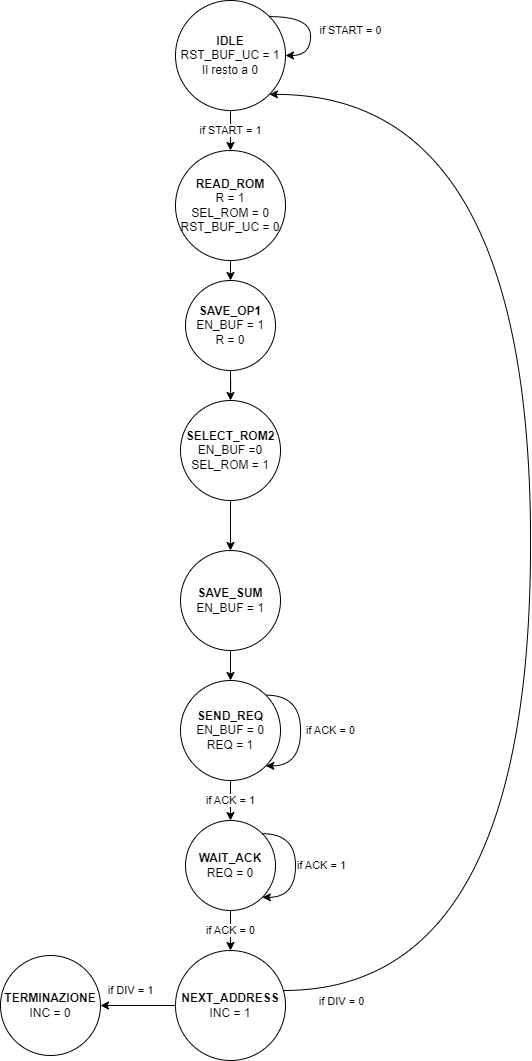

The diagram above was exported from draw.io. Its source (the exported page's mxGraphModel, read from the mxfile embedded in the PNG):
<mxGraphModel dx="1481" dy="772" grid="1" gridSize="10" guides="1" tooltips="1" connect="1" arrows="1" fold="1" page="1" pageScale="1" pageWidth="1000" pageHeight="1000" math="0" shadow="0">
  <root>
    <mxCell id="0" />
    <mxCell id="1" parent="0" />
    <mxCell id="eSgGnQ0NUGodb17JixYZ-11" value="if START = 1" style="edgeStyle=orthogonalEdgeStyle;rounded=0;orthogonalLoop=1;jettySize=auto;html=1;exitX=0.5;exitY=1;exitDx=0;exitDy=0;entryX=0.5;entryY=0;entryDx=0;entryDy=0;" edge="1" parent="1" source="eSgGnQ0NUGodb17JixYZ-1" target="eSgGnQ0NUGodb17JixYZ-6">
      <mxGeometry relative="1" as="geometry" />
    </mxCell>
    <mxCell id="eSgGnQ0NUGodb17JixYZ-1" value="&lt;b&gt;IDLE&lt;/b&gt;&lt;br&gt;RST_BUF_UC = 1&lt;br&gt;Il resto a 0" style="ellipse;whiteSpace=wrap;html=1;aspect=fixed;" vertex="1" parent="1">
      <mxGeometry x="405" y="50" width="110" height="110" as="geometry" />
    </mxCell>
    <mxCell id="eSgGnQ0NUGodb17JixYZ-17" value="if ACK = 0" style="edgeStyle=orthogonalEdgeStyle;rounded=0;orthogonalLoop=1;jettySize=auto;html=1;exitX=0.5;exitY=1;exitDx=0;exitDy=0;entryX=0.5;entryY=0;entryDx=0;entryDy=0;" edge="1" parent="1" source="eSgGnQ0NUGodb17JixYZ-2" target="eSgGnQ0NUGodb17JixYZ-8">
      <mxGeometry relative="1" as="geometry" />
    </mxCell>
    <mxCell id="eSgGnQ0NUGodb17JixYZ-2" value="&lt;b&gt;WAIT_ACK&lt;/b&gt;&lt;br&gt;REQ = 0" style="ellipse;whiteSpace=wrap;html=1;aspect=fixed;" vertex="1" parent="1">
      <mxGeometry x="415" y="870" width="90" height="90" as="geometry" />
    </mxCell>
    <mxCell id="eSgGnQ0NUGodb17JixYZ-15" style="edgeStyle=orthogonalEdgeStyle;rounded=0;orthogonalLoop=1;jettySize=auto;html=1;exitX=0.5;exitY=1;exitDx=0;exitDy=0;entryX=0.5;entryY=0;entryDx=0;entryDy=0;" edge="1" parent="1" source="eSgGnQ0NUGodb17JixYZ-3" target="eSgGnQ0NUGodb17JixYZ-7">
      <mxGeometry relative="1" as="geometry" />
    </mxCell>
    <mxCell id="eSgGnQ0NUGodb17JixYZ-3" value="&lt;b&gt;SAVE_SUM&lt;/b&gt;&lt;br&gt;EN_BUF = 1" style="ellipse;whiteSpace=wrap;html=1;aspect=fixed;" vertex="1" parent="1">
      <mxGeometry x="410" y="600" width="100" height="100" as="geometry" />
    </mxCell>
    <mxCell id="eSgGnQ0NUGodb17JixYZ-14" style="edgeStyle=orthogonalEdgeStyle;rounded=0;orthogonalLoop=1;jettySize=auto;html=1;exitX=0.5;exitY=1;exitDx=0;exitDy=0;entryX=0.5;entryY=0;entryDx=0;entryDy=0;" edge="1" parent="1" source="eSgGnQ0NUGodb17JixYZ-4" target="eSgGnQ0NUGodb17JixYZ-3">
      <mxGeometry relative="1" as="geometry" />
    </mxCell>
    <mxCell id="eSgGnQ0NUGodb17JixYZ-4" value="&lt;b&gt;SELECT_ROM2&lt;/b&gt;&lt;br&gt;EN_BUF =0&lt;br&gt;SEL_ROM = 1" style="ellipse;whiteSpace=wrap;html=1;aspect=fixed;" vertex="1" parent="1">
      <mxGeometry x="410" y="450" width="100" height="100" as="geometry" />
    </mxCell>
    <mxCell id="eSgGnQ0NUGodb17JixYZ-13" style="edgeStyle=orthogonalEdgeStyle;rounded=0;orthogonalLoop=1;jettySize=auto;html=1;exitX=0.5;exitY=1;exitDx=0;exitDy=0;" edge="1" parent="1" source="eSgGnQ0NUGodb17JixYZ-5" target="eSgGnQ0NUGodb17JixYZ-4">
      <mxGeometry relative="1" as="geometry" />
    </mxCell>
    <mxCell id="eSgGnQ0NUGodb17JixYZ-5" value="&lt;b&gt;SAVE_OP1&lt;br&gt;&lt;/b&gt;EN_BUF = 1&lt;br&gt;R = 0" style="ellipse;whiteSpace=wrap;html=1;aspect=fixed;" vertex="1" parent="1">
      <mxGeometry x="415" y="330" width="90" height="90" as="geometry" />
    </mxCell>
    <mxCell id="eSgGnQ0NUGodb17JixYZ-12" style="edgeStyle=orthogonalEdgeStyle;rounded=0;orthogonalLoop=1;jettySize=auto;html=1;exitX=0.5;exitY=1;exitDx=0;exitDy=0;entryX=0.5;entryY=0;entryDx=0;entryDy=0;" edge="1" parent="1" source="eSgGnQ0NUGodb17JixYZ-6" target="eSgGnQ0NUGodb17JixYZ-5">
      <mxGeometry relative="1" as="geometry" />
    </mxCell>
    <mxCell id="eSgGnQ0NUGodb17JixYZ-6" value="&lt;b&gt;READ_ROM&lt;/b&gt;&lt;br&gt;R = 1&lt;br&gt;SEL_ROM = 0&lt;br&gt;RST_BUF_UC = 0" style="ellipse;whiteSpace=wrap;html=1;aspect=fixed;" vertex="1" parent="1">
      <mxGeometry x="405" y="200" width="110" height="110" as="geometry" />
    </mxCell>
    <mxCell id="eSgGnQ0NUGodb17JixYZ-16" value="if ACK = 1" style="edgeStyle=orthogonalEdgeStyle;rounded=0;orthogonalLoop=1;jettySize=auto;html=1;exitX=0.5;exitY=1;exitDx=0;exitDy=0;entryX=0.5;entryY=0;entryDx=0;entryDy=0;" edge="1" parent="1" source="eSgGnQ0NUGodb17JixYZ-7" target="eSgGnQ0NUGodb17JixYZ-2">
      <mxGeometry relative="1" as="geometry" />
    </mxCell>
    <mxCell id="eSgGnQ0NUGodb17JixYZ-7" value="&lt;b&gt;SEND_REQ&lt;/b&gt;&lt;br&gt;EN_BUF = 0&lt;br&gt;REQ = 1" style="ellipse;whiteSpace=wrap;html=1;aspect=fixed;" vertex="1" parent="1">
      <mxGeometry x="410" y="730" width="100" height="100" as="geometry" />
    </mxCell>
    <mxCell id="eSgGnQ0NUGodb17JixYZ-18" value="if DIV = 1" style="edgeStyle=orthogonalEdgeStyle;rounded=0;orthogonalLoop=1;jettySize=auto;html=1;exitX=0;exitY=0.5;exitDx=0;exitDy=0;entryX=1;entryY=0.5;entryDx=0;entryDy=0;" edge="1" parent="1" source="eSgGnQ0NUGodb17JixYZ-8" target="eSgGnQ0NUGodb17JixYZ-9">
      <mxGeometry x="0.2" y="-15" relative="1" as="geometry">
        <mxPoint as="offset" />
      </mxGeometry>
    </mxCell>
    <mxCell id="eSgGnQ0NUGodb17JixYZ-19" style="edgeStyle=orthogonalEdgeStyle;rounded=0;orthogonalLoop=1;jettySize=auto;html=1;curved=1;entryX=1;entryY=1;entryDx=0;entryDy=0;" edge="1" parent="1" source="eSgGnQ0NUGodb17JixYZ-8" target="eSgGnQ0NUGodb17JixYZ-1">
      <mxGeometry relative="1" as="geometry">
        <mxPoint x="750" y="240" as="targetPoint" />
        <Array as="points">
          <mxPoint x="760" y="1040" />
          <mxPoint x="760" y="144" />
        </Array>
      </mxGeometry>
    </mxCell>
    <mxCell id="eSgGnQ0NUGodb17JixYZ-23" value="if DIV = 0" style="edgeLabel;html=1;align=center;verticalAlign=middle;resizable=0;points=[];" vertex="1" connectable="0" parent="eSgGnQ0NUGodb17JixYZ-19">
      <mxGeometry x="-0.952" y="3" relative="1" as="geometry">
        <mxPoint x="23" y="13" as="offset" />
      </mxGeometry>
    </mxCell>
    <mxCell id="eSgGnQ0NUGodb17JixYZ-8" value="&lt;b&gt;NEXT_ADDRESS&lt;/b&gt;&lt;br&gt;INC = 1" style="ellipse;whiteSpace=wrap;html=1;aspect=fixed;" vertex="1" parent="1">
      <mxGeometry x="405" y="1000" width="110" height="110" as="geometry" />
    </mxCell>
    <mxCell id="eSgGnQ0NUGodb17JixYZ-9" value="&lt;b&gt;TERMINAZIONE&lt;/b&gt;&lt;br&gt;INC = 0" style="ellipse;whiteSpace=wrap;html=1;aspect=fixed;" vertex="1" parent="1">
      <mxGeometry x="230" y="1005" width="100" height="100" as="geometry" />
    </mxCell>
    <mxCell id="eSgGnQ0NUGodb17JixYZ-10" value="if START = 0" style="edgeStyle=orthogonalEdgeStyle;rounded=0;orthogonalLoop=1;jettySize=auto;html=1;exitX=1;exitY=0;exitDx=0;exitDy=0;entryX=1;entryY=0.5;entryDx=0;entryDy=0;curved=1;" edge="1" parent="1" source="eSgGnQ0NUGodb17JixYZ-1" target="eSgGnQ0NUGodb17JixYZ-1">
      <mxGeometry x="0.0479" y="40" relative="1" as="geometry">
        <Array as="points">
          <mxPoint x="540" y="66" />
          <mxPoint x="540" y="105" />
        </Array>
        <mxPoint as="offset" />
      </mxGeometry>
    </mxCell>
    <mxCell id="eSgGnQ0NUGodb17JixYZ-20" value="if ACK = 0" style="edgeStyle=orthogonalEdgeStyle;rounded=0;orthogonalLoop=1;jettySize=auto;html=1;exitX=1;exitY=0;exitDx=0;exitDy=0;entryX=1;entryY=1;entryDx=0;entryDy=0;curved=1;" edge="1" parent="1" source="eSgGnQ0NUGodb17JixYZ-7" target="eSgGnQ0NUGodb17JixYZ-7">
      <mxGeometry y="30" relative="1" as="geometry">
        <Array as="points">
          <mxPoint x="530" y="745" />
          <mxPoint x="530" y="815" />
        </Array>
        <mxPoint as="offset" />
      </mxGeometry>
    </mxCell>
    <mxCell id="eSgGnQ0NUGodb17JixYZ-21" style="edgeStyle=orthogonalEdgeStyle;rounded=0;orthogonalLoop=1;jettySize=auto;html=1;exitX=1;exitY=0;exitDx=0;exitDy=0;entryX=1;entryY=1;entryDx=0;entryDy=0;curved=1;" edge="1" parent="1" source="eSgGnQ0NUGodb17JixYZ-2" target="eSgGnQ0NUGodb17JixYZ-2">
      <mxGeometry relative="1" as="geometry">
        <Array as="points">
          <mxPoint x="525" y="883" />
          <mxPoint x="525" y="947" />
        </Array>
      </mxGeometry>
    </mxCell>
    <mxCell id="eSgGnQ0NUGodb17JixYZ-22" value="if ACK = 1" style="edgeLabel;html=1;align=center;verticalAlign=middle;resizable=0;points=[];" vertex="1" connectable="0" parent="eSgGnQ0NUGodb17JixYZ-21">
      <mxGeometry x="-0.145" y="1" relative="1" as="geometry">
        <mxPoint x="24" y="9" as="offset" />
      </mxGeometry>
    </mxCell>
  </root>
</mxGraphModel>